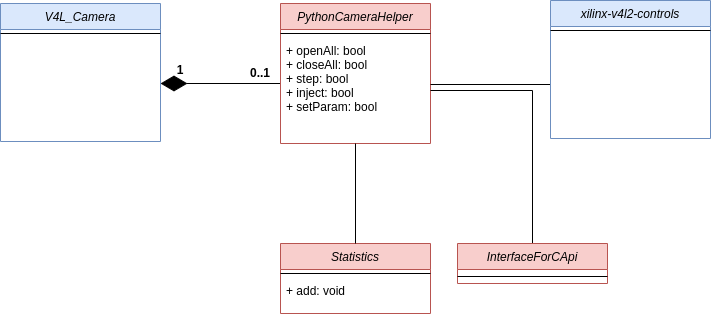

The diagram above was exported from draw.io. Its source (the exported page's mxGraphModel, read from the mxfile embedded in the PNG):
<mxGraphModel dx="1994" dy="1073" grid="1" gridSize="10" guides="1" tooltips="1" connect="1" arrows="1" fold="1" page="1" pageScale="1" pageWidth="827" pageHeight="1169" math="0" shadow="0">
  <root>
    <mxCell id="WIyWlLk6GJQsqaUBKTNV-0" />
    <mxCell id="WIyWlLk6GJQsqaUBKTNV-1" parent="WIyWlLk6GJQsqaUBKTNV-0" />
    <mxCell id="zkfFHV4jXpPFQw0GAbJ--0" value="V4L_Camera" style="swimlane;fontStyle=2;align=center;verticalAlign=top;childLayout=stackLayout;horizontal=1;startSize=26;horizontalStack=0;resizeParent=1;resizeLast=0;collapsible=1;marginBottom=0;rounded=0;shadow=0;strokeWidth=1;fillColor=#dae8fc;strokeColor=#6c8ebf;" parent="WIyWlLk6GJQsqaUBKTNV-1" vertex="1">
      <mxGeometry x="220" y="120" width="160" height="138" as="geometry">
        <mxRectangle x="230" y="140" width="160" height="26" as="alternateBounds" />
      </mxGeometry>
    </mxCell>
    <mxCell id="zkfFHV4jXpPFQw0GAbJ--4" value="" style="line;html=1;strokeWidth=1;align=left;verticalAlign=middle;spacingTop=-1;spacingLeft=3;spacingRight=3;rotatable=0;labelPosition=right;points=[];portConstraint=eastwest;" parent="zkfFHV4jXpPFQw0GAbJ--0" vertex="1">
      <mxGeometry y="26" width="160" height="8" as="geometry" />
    </mxCell>
    <mxCell id="UPvcvXe9uouY82eh3Rsv-0" value="" style="endArrow=diamondThin;endFill=1;endSize=24;html=1;" parent="WIyWlLk6GJQsqaUBKTNV-1" edge="1">
      <mxGeometry width="160" relative="1" as="geometry">
        <mxPoint x="500" y="200" as="sourcePoint" />
        <mxPoint x="380" y="200" as="targetPoint" />
      </mxGeometry>
    </mxCell>
    <mxCell id="UPvcvXe9uouY82eh3Rsv-2" value="0..1" style="text;align=center;fontStyle=1;verticalAlign=middle;spacingLeft=3;spacingRight=3;strokeColor=none;rotatable=0;points=[[0,0.5],[1,0.5]];portConstraint=eastwest;" parent="WIyWlLk6GJQsqaUBKTNV-1" vertex="1">
      <mxGeometry x="440" y="176" width="80" height="26" as="geometry" />
    </mxCell>
    <mxCell id="UPvcvXe9uouY82eh3Rsv-3" value="1" style="text;align=center;fontStyle=1;verticalAlign=middle;spacingLeft=3;spacingRight=3;strokeColor=none;rotatable=0;points=[[0,0.5],[1,0.5]];portConstraint=eastwest;" parent="WIyWlLk6GJQsqaUBKTNV-1" vertex="1">
      <mxGeometry x="360" y="170" width="80" height="32" as="geometry" />
    </mxCell>
    <mxCell id="UPvcvXe9uouY82eh3Rsv-4" value="PythonCameraHelper" style="swimlane;fontStyle=2;align=center;verticalAlign=top;childLayout=stackLayout;horizontal=1;startSize=26;horizontalStack=0;resizeParent=1;resizeParentMax=0;resizeLast=0;collapsible=1;marginBottom=0;fillColor=#f8cecc;strokeColor=#b85450;" parent="WIyWlLk6GJQsqaUBKTNV-1" vertex="1">
      <mxGeometry x="500" y="120" width="150" height="140" as="geometry" />
    </mxCell>
    <mxCell id="UPvcvXe9uouY82eh3Rsv-6" value="" style="line;strokeWidth=1;fillColor=none;align=left;verticalAlign=middle;spacingTop=-1;spacingLeft=3;spacingRight=3;rotatable=0;labelPosition=right;points=[];portConstraint=eastwest;" parent="UPvcvXe9uouY82eh3Rsv-4" vertex="1">
      <mxGeometry y="26" width="150" height="8" as="geometry" />
    </mxCell>
    <mxCell id="UPvcvXe9uouY82eh3Rsv-7" value="+ openAll: bool&#10;+ closeAll: bool&#10;+ step: bool&#10;+ inject: bool&#10;+ setParam: bool" style="text;strokeColor=none;fillColor=none;align=left;verticalAlign=top;spacingLeft=4;spacingRight=4;overflow=hidden;rotatable=0;points=[[0,0.5],[1,0.5]];portConstraint=eastwest;" parent="UPvcvXe9uouY82eh3Rsv-4" vertex="1">
      <mxGeometry y="34" width="150" height="106" as="geometry" />
    </mxCell>
    <mxCell id="UPvcvXe9uouY82eh3Rsv-8" value="" style="endArrow=none;html=1;edgeStyle=orthogonalEdgeStyle;" parent="WIyWlLk6GJQsqaUBKTNV-1" edge="1">
      <mxGeometry relative="1" as="geometry">
        <mxPoint x="650" y="201" as="sourcePoint" />
        <mxPoint x="770" y="201" as="targetPoint" />
      </mxGeometry>
    </mxCell>
    <mxCell id="UPvcvXe9uouY82eh3Rsv-11" value="xilinx-v4l2-controls" style="swimlane;fontStyle=2;align=center;verticalAlign=top;childLayout=stackLayout;horizontal=1;startSize=26;horizontalStack=0;resizeParent=1;resizeLast=0;collapsible=1;marginBottom=0;rounded=0;shadow=0;strokeWidth=1;fillColor=#dae8fc;strokeColor=#6c8ebf;" parent="WIyWlLk6GJQsqaUBKTNV-1" vertex="1">
      <mxGeometry x="770" y="117" width="160" height="138" as="geometry">
        <mxRectangle x="230" y="140" width="160" height="26" as="alternateBounds" />
      </mxGeometry>
    </mxCell>
    <mxCell id="UPvcvXe9uouY82eh3Rsv-12" value="" style="line;html=1;strokeWidth=1;align=left;verticalAlign=middle;spacingTop=-1;spacingLeft=3;spacingRight=3;rotatable=0;labelPosition=right;points=[];portConstraint=eastwest;" parent="UPvcvXe9uouY82eh3Rsv-11" vertex="1">
      <mxGeometry y="26" width="160" height="8" as="geometry" />
    </mxCell>
    <mxCell id="lYCEhSAEBr1x6nMp5FPZ-0" value="Statistics" style="swimlane;fontStyle=2;align=center;verticalAlign=top;childLayout=stackLayout;horizontal=1;startSize=26;horizontalStack=0;resizeParent=1;resizeParentMax=0;resizeLast=0;collapsible=1;marginBottom=0;fillColor=#f8cecc;strokeColor=#b85450;" vertex="1" parent="WIyWlLk6GJQsqaUBKTNV-1">
      <mxGeometry x="500" y="360" width="150" height="70" as="geometry" />
    </mxCell>
    <mxCell id="lYCEhSAEBr1x6nMp5FPZ-1" value="" style="line;strokeWidth=1;fillColor=none;align=left;verticalAlign=middle;spacingTop=-1;spacingLeft=3;spacingRight=3;rotatable=0;labelPosition=right;points=[];portConstraint=eastwest;" vertex="1" parent="lYCEhSAEBr1x6nMp5FPZ-0">
      <mxGeometry y="26" width="150" height="8" as="geometry" />
    </mxCell>
    <mxCell id="lYCEhSAEBr1x6nMp5FPZ-2" value="+ add: void" style="text;strokeColor=none;fillColor=none;align=left;verticalAlign=top;spacingLeft=4;spacingRight=4;overflow=hidden;rotatable=0;points=[[0,0.5],[1,0.5]];portConstraint=eastwest;" vertex="1" parent="lYCEhSAEBr1x6nMp5FPZ-0">
      <mxGeometry y="34" width="150" height="36" as="geometry" />
    </mxCell>
    <mxCell id="lYCEhSAEBr1x6nMp5FPZ-3" value="" style="endArrow=none;html=1;edgeStyle=orthogonalEdgeStyle;exitX=0.5;exitY=0;exitDx=0;exitDy=0;entryX=0.5;entryY=1;entryDx=0;entryDy=0;entryPerimeter=0;" edge="1" parent="WIyWlLk6GJQsqaUBKTNV-1" source="lYCEhSAEBr1x6nMp5FPZ-0" target="UPvcvXe9uouY82eh3Rsv-7">
      <mxGeometry relative="1" as="geometry">
        <mxPoint x="740" y="550" as="sourcePoint" />
        <mxPoint x="900" y="550" as="targetPoint" />
      </mxGeometry>
    </mxCell>
    <mxCell id="lYCEhSAEBr1x6nMp5FPZ-12" style="edgeStyle=orthogonalEdgeStyle;rounded=0;orthogonalLoop=1;jettySize=auto;html=1;exitX=0.5;exitY=0;exitDx=0;exitDy=0;endArrow=none;endFill=0;" edge="1" parent="WIyWlLk6GJQsqaUBKTNV-1" source="lYCEhSAEBr1x6nMp5FPZ-6" target="UPvcvXe9uouY82eh3Rsv-7">
      <mxGeometry relative="1" as="geometry" />
    </mxCell>
    <mxCell id="lYCEhSAEBr1x6nMp5FPZ-6" value="InterfaceForCApi" style="swimlane;fontStyle=2;align=center;verticalAlign=top;childLayout=stackLayout;horizontal=1;startSize=26;horizontalStack=0;resizeParent=1;resizeParentMax=0;resizeLast=0;collapsible=1;marginBottom=0;fillColor=#f8cecc;strokeColor=#b85450;" vertex="1" parent="WIyWlLk6GJQsqaUBKTNV-1">
      <mxGeometry x="677" y="360" width="150" height="40" as="geometry" />
    </mxCell>
    <mxCell id="lYCEhSAEBr1x6nMp5FPZ-7" value="" style="line;strokeWidth=1;fillColor=none;align=left;verticalAlign=middle;spacingTop=-1;spacingLeft=3;spacingRight=3;rotatable=0;labelPosition=right;points=[];portConstraint=eastwest;" vertex="1" parent="lYCEhSAEBr1x6nMp5FPZ-6">
      <mxGeometry y="26" width="150" height="14" as="geometry" />
    </mxCell>
  </root>
</mxGraphModel>